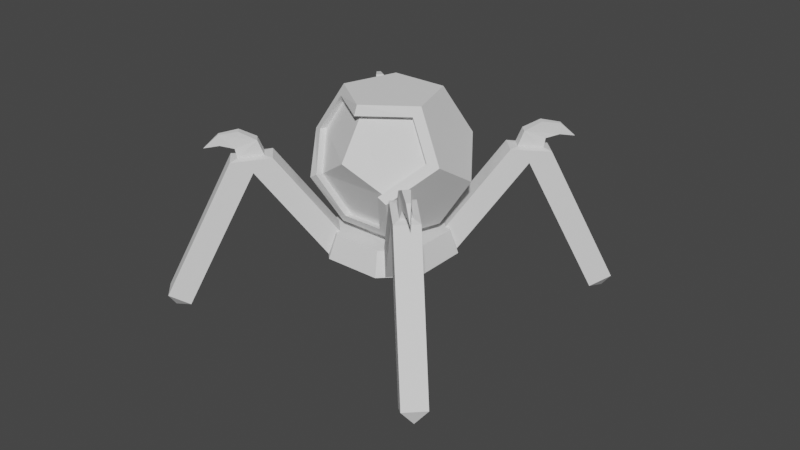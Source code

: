 # Source: robo_spider.blend  (saved by Blender 3.6.13; exported with 4.5.12 LTS)
import bpy
from mathutils import Matrix  # noqa: F401  (used for matrix-valued properties, if any)

bpy.ops.wm.read_factory_settings(use_empty=True)
scene = bpy.context.scene
scene.name = 'Scene'

# ---- collections
col_collection = bpy.data.collections.new('Collection'); scene.collection.children.link(col_collection)

# ---- world
world_world = bpy.data.worlds.new('World'); scene.world = world_world
world_world.use_nodes = True; world_world.node_tree.nodes.clear()
_N = world_world.node_tree.nodes; _L = world_world.node_tree.links
n0 = _N.new('ShaderNodeOutputWorld'); n0.name = 'World Output'; n0.location = (300, 300)
n1 = _N.new('ShaderNodeBackground'); n1.name = 'Background'; n1.location = (10, 300)
n1.inputs[0].default_value = (0.05088, 0.05088, 0.05088, 1.0)
_L.new(n1.outputs[0], n0.inputs[0])
n0.is_active_output = True
world_world.color = (0.05088, 0.05088, 0.05088)
world_world.use_sun_shadow = False
world_world.sun_shadow_jitter_overblur = 0.0

# ---- meshes
me_solid = bpy.data.meshes.new('Solid')
me_solid.from_pydata([(-0.5372, 0.4319, 0.6022), (-0.5774, 0.5774, -0.5774), (-0.4684, -0.5275, 0.6231), (-0.5774, -0.5774, -0.5774), (-0.3568, 0.9342, 0.0), (-0.2669, -0.8691, 0.1052), (-0.8041, 0.0, 0.4372), (-0.9342, 0.0, -0.3568), (0.0, 0.2304, 0.9126), (0.0, 0.3568, -0.9342), (0.0, -0.3568, -0.9342), (-0.5774, -0.5774, 0.5774), (-0.3568, -0.9342, 0.0), (-0.5774, 0.5774, 0.5774), (-0.9342, 0.0, 0.3568), (0.0, 0.3568, 0.9342), (0.0, 0.2699, 0.8093), (-0.4684, -0.488, 0.5198), (-0.2669, -0.8297, 0.001909), (-0.5372, 0.4714, 0.4989), (-0.8041, 0.03947, 0.3339), (0.0, -0.6257, -0.8068), (0.0, -0.4515, -0.6986), (0.0, -1.005, -0.1956), (0.0, -0.8311, -0.08737), (-0.06777, -1.002, -0.2014), (-0.06777, -0.8275, -0.09325), (-0.1353, -0.9909, -0.2188), (-0.1353, -0.8167, -0.1106), (-0.1974, -0.9733, -0.2471), (-0.1974, -0.7991, -0.1389), (-0.252, -0.9497, -0.2851), (-0.252, -0.7755, -0.1769), (-0.2967, -0.921, -0.3314), (-0.2967, -0.7468, -0.2232), (-0.3299, -0.8881, -0.3842), (-0.3299, -0.7139, -0.276), (-0.3504, -0.8525, -0.4416), (-0.3504, -0.6783, -0.3334), (-0.3573, -0.8155, -0.5012), (-0.3573, -0.6413, -0.393), (-0.3504, -0.7785, -0.5608), (-0.3504, -0.6043, -0.4526), (-0.3299, -0.7429, -0.6181), (-0.3299, -0.5687, -0.5099), (-0.2967, -0.7101, -0.671), (-0.2967, -0.5359, -0.5628), (-0.252, -0.6813, -0.7173), (-0.252, -0.5071, -0.6091), (-0.1974, -0.6577, -0.7553), (-0.1974, -0.4835, -0.6471), (-0.1353, -0.6402, -0.7835), (-0.1353, -0.466, -0.6753), (-0.06777, -0.6294, -0.8009), (-0.06777, -0.4552, -0.6927), (-0.3176, -1.119, 0.07469), (-0.6392, -0.9495, -0.1985), (-0.7333, -1.231, -0.3178), (-0.3647, -1.425, -0.004666), (-0.6392, -0.6102, -0.7448), (-0.3176, -0.4406, -1.018), (-0.3647, -0.6475, -1.257), (-0.7333, -0.8419, -0.9441), (-0.4424, -1.382, -0.0805), (-1.04, -0.7534, 1.013), (-0.6512, -1.272, -0.2579), (-1.249, -0.6432, 0.836), (-0.2766, -1.142, -0.1268), (-0.9948, -0.5152, 0.9866), (-0.4853, -1.032, -0.3041), (-1.1, -0.4595, 0.8971), (-1.215, -0.6547, 1.159), (-1.32, -0.5991, 1.069), (-1.885, -2.607, 0.6126), (-1.83, -2.518, 0.8475), (-2.039, -2.408, 0.6701), (-1.886, -2.607, 0.6118), (-1.644, -2.533, 0.6191), (-1.885, -2.607, 0.6116), (-1.853, -2.423, 0.4417), (-1.885, -2.607, 0.6109), (-1.084, -0.404, 0.7904), (-0.8748, -0.5141, 0.9678), (-1.225, -0.7381, 1.241), (-1.434, -0.628, 1.064), (-0.6512, -0.8095, -1.003), (-1.249, 0.4498, -0.924), (-0.4424, -0.6993, -1.18), (-1.04, 0.56, -1.101), (-0.4853, -0.7446, -0.7674), (-1.1, 0.586, -0.7864), (-0.2766, -0.6345, -0.9448), (-0.9948, 0.6417, -0.876), (-1.32, 0.6785, -0.9879), (-1.215, 0.7342, -1.077), (-1.886, -0.6215, -2.585), (-2.039, -0.4813, -2.433), (-1.83, -0.3711, -2.61), (-1.885, -0.621, -2.585), (-1.853, -0.6925, -2.344), (-1.885, -0.6224, -2.584), (-1.644, -0.5824, -2.522), (-1.885, -0.6219, -2.585), (-0.8748, 0.6252, -0.8667), (-1.084, 0.5151, -0.6893), (-1.434, 0.6608, -1.011), (-1.225, 0.7709, -1.189), (0.5372, 0.4319, 0.6022), (0.5774, 0.5774, -0.5774), (0.4684, -0.5275, 0.6231), (0.5774, -0.5774, -0.5774), (0.3568, 0.9342, 0.0), (0.2669, -0.8691, 0.1052), (0.8041, 0.0, 0.4372), (0.9342, 0.0, -0.3568), (0.5774, -0.5774, 0.5774), (0.3568, -0.9342, 0.0), (0.5774, 0.5774, 0.5774), (0.9342, 0.0, 0.3568), (0.4684, -0.488, 0.5198), (0.2669, -0.8297, 0.001909), (0.5372, 0.4714, 0.4989), (0.8041, 0.03947, 0.3339), (0.06777, -1.002, -0.2014), (0.06777, -0.8275, -0.09325), (0.1353, -0.9909, -0.2188), (0.1353, -0.8167, -0.1106), (0.1974, -0.9733, -0.2471), (0.1974, -0.7991, -0.1389), (0.252, -0.9497, -0.2851), (0.252, -0.7755, -0.1769), (0.2967, -0.921, -0.3314), (0.2967, -0.7468, -0.2232), (0.3299, -0.8881, -0.3842), (0.3299, -0.7139, -0.276), (0.3504, -0.8525, -0.4416), (0.3504, -0.6783, -0.3334), (0.3573, -0.8155, -0.5012), (0.3573, -0.6413, -0.393), (0.3504, -0.7785, -0.5608), (0.3504, -0.6043, -0.4526), (0.3299, -0.7429, -0.6181), (0.3299, -0.5687, -0.5099), (0.2967, -0.7101, -0.671), (0.2967, -0.5359, -0.5628), (0.252, -0.6813, -0.7173), (0.252, -0.5071, -0.6091), (0.1974, -0.6577, -0.7553), (0.1974, -0.4835, -0.6471), (0.1353, -0.6402, -0.7835), (0.1353, -0.466, -0.6753), (0.06777, -0.6294, -0.8009), (0.06777, -0.4552, -0.6927), (0.3176, -1.119, 0.07469), (0.6392, -0.9495, -0.1985), (0.7333, -1.231, -0.3178), (0.3647, -1.425, -0.004666), (0.6392, -0.6102, -0.7448), (0.3176, -0.4406, -1.018), (0.3647, -0.6475, -1.257), (0.7333, -0.8419, -0.9441), (0.4424, -1.382, -0.0805), (1.04, -0.7534, 1.013), (0.6512, -1.272, -0.2579), (1.249, -0.6432, 0.836), (0.2766, -1.142, -0.1268), (0.9948, -0.5152, 0.9866), (0.4853, -1.032, -0.3041), (1.1, -0.4595, 0.8971), (1.215, -0.6547, 1.159), (1.32, -0.5991, 1.069), (1.885, -2.607, 0.6126), (1.83, -2.518, 0.8475), (2.039, -2.408, 0.6701), (1.886, -2.607, 0.6118), (1.644, -2.533, 0.6191), (1.885, -2.607, 0.6116), (1.853, -2.423, 0.4417), (1.885, -2.607, 0.6109), (1.084, -0.404, 0.7904), (0.8748, -0.5141, 0.9678), (1.225, -0.7381, 1.241), (1.434, -0.628, 1.064), (0.6512, -0.8095, -1.003), (1.249, 0.4498, -0.924), (0.4424, -0.6993, -1.18), (1.04, 0.56, -1.101), (0.4853, -0.7446, -0.7674), (1.1, 0.586, -0.7864), (0.2766, -0.6345, -0.9448), (0.9948, 0.6417, -0.876), (1.32, 0.6785, -0.9879), (1.215, 0.7342, -1.077), (1.886, -0.6215, -2.585), (2.039, -0.4813, -2.433), (1.83, -0.3711, -2.61), (1.885, -0.621, -2.585), (1.853, -0.6925, -2.344), (1.885, -0.6224, -2.584), (1.644, -0.5824, -2.522), (1.885, -0.6219, -2.585), (0.8748, 0.6252, -0.8667), (1.084, 0.5151, -0.6893), (1.434, 0.6608, -1.011), (1.225, 0.7709, -1.189)], [], [(12, 11, 14, 7, 3), (8, 0, 19, 16), (4, 111, 108, 9, 1), (154, 157, 158, 60, 59, 56, 55, 153), (1, 7, 14, 13, 4), (7, 1, 9, 10, 3), (5, 2, 11, 12), (6, 0, 13, 14), (10, 110, 116, 12, 3), (0, 8, 15, 13), (2, 6, 14, 11), (2, 5, 18, 17), (6, 2, 17, 20), (0, 6, 20, 19), (23, 24, 26, 25), (25, 26, 28, 27), (27, 28, 30, 29), (29, 30, 32, 31), (31, 32, 34, 33), (33, 34, 36, 35), (35, 36, 38, 37), (37, 38, 40, 39), (39, 40, 42, 41), (41, 42, 44, 43), (43, 44, 46, 45), (45, 46, 48, 47), (47, 48, 50, 49), (49, 50, 52, 51), (51, 52, 54, 53), (53, 54, 22, 21), (58, 55, 56, 57), (62, 57, 56, 59), (62, 59, 60, 61), (155, 156, 58, 57, 62, 61, 159, 160), (60, 158, 159, 61), (112, 120, 18, 5), (58, 156, 153, 55), (12, 116, 112, 5), (63, 64, 66, 65), (65, 66, 81, 69), (69, 81, 82, 67), (67, 82, 64, 63), (65, 69, 67, 63), (74, 83, 84, 75), (64, 82, 83), (79, 66, 64, 77), (75, 84, 66, 79), (77, 64, 83, 74), (74, 75, 76, 73), (75, 79, 80, 76), (79, 77, 78, 80), (77, 74, 73, 78), (73, 76, 80, 78), (66, 84, 81), (68, 82, 81, 70), (72, 84, 83, 71), (70, 81, 84, 72), (71, 83, 82, 68), (85, 86, 88, 87), (87, 88, 103, 91), (91, 103, 104, 89), (89, 104, 86, 85), (87, 91, 89, 85), (96, 105, 106, 97), (86, 104, 105), (101, 88, 86, 99), (97, 106, 88, 101), (99, 86, 105, 96), (96, 97, 98, 95), (97, 101, 102, 98), (101, 99, 100, 102), (99, 96, 95, 100), (95, 98, 102, 100), (88, 106, 103), (90, 104, 103, 92), (94, 106, 105, 93), (92, 103, 106, 94), (93, 105, 104, 90), (15, 117, 111, 4, 13), (116, 110, 114, 118, 115), (8, 16, 121, 107), (108, 111, 117, 118, 114), (114, 110, 10, 9, 108), (112, 116, 115, 109), (113, 118, 117, 107), (107, 117, 15, 8), (109, 115, 118, 113), (109, 119, 120, 112), (113, 122, 119, 109), (107, 121, 122, 113), (23, 123, 124, 24), (123, 125, 126, 124), (125, 127, 128, 126), (127, 129, 130, 128), (129, 131, 132, 130), (131, 133, 134, 132), (133, 135, 136, 134), (135, 137, 138, 136), (137, 139, 140, 138), (139, 141, 142, 140), (141, 143, 144, 142), (143, 145, 146, 144), (145, 147, 148, 146), (147, 149, 150, 148), (149, 151, 152, 150), (151, 21, 22, 152), (156, 155, 154, 153), (160, 157, 154, 155), (160, 159, 158, 157), (161, 163, 164, 162), (163, 167, 179, 164), (167, 165, 180, 179), (165, 161, 162, 180), (163, 161, 165, 167), (172, 173, 182, 181), (162, 181, 180), (177, 175, 162, 164), (173, 177, 164, 182), (175, 172, 181, 162), (172, 171, 174, 173), (173, 174, 178, 177), (177, 178, 176, 175), (175, 176, 171, 172), (171, 176, 178, 174), (164, 179, 182), (166, 168, 179, 180), (170, 169, 181, 182), (168, 170, 182, 179), (169, 166, 180, 181), (183, 185, 186, 184), (185, 189, 201, 186), (189, 187, 202, 201), (187, 183, 184, 202), (185, 183, 187, 189), (194, 195, 204, 203), (184, 203, 202), (199, 197, 184, 186), (195, 199, 186, 204), (197, 194, 203, 184), (194, 193, 196, 195), (195, 196, 200, 199), (199, 200, 198, 197), (197, 198, 193, 194), (193, 198, 200, 196), (186, 201, 204), (188, 190, 201, 202), (192, 191, 203, 204), (190, 192, 204, 201), (191, 188, 202, 203)])
_uv = me_solid.uv_layers.new(name='UVMap')
_uv.uv.foreach_set('vector', [0.0, 0.0, 0.0, 0.0, 0.0, 0.0, 0.0, 0.0, 0.0, 0.0, 0.0, 0.0, 0.0, 0.0, 0.0, 0.0, 0.0, 0.0, 0.0, 0.0, 0.0, 0.0, 0.0, 0.0, 0.0, 0.0, 0.0, 0.0, 0.5417, 0.25, 0.625, 0.1667, 0.625, 0.08333, 0.625, 0.08333, 0.625, 0.1667, 0.5417, 0.25, 0.4583, 0.25, 0.4583, 0.25, 0.0, 0.0, 0.0, 0.0, 0.0, 0.0, 0.0, 0.0, 0.0, 0.0, 0.0, 0.0, 0.0, 0.0, 0.0, 0.0, 0.0, 0.0, 0.0, 0.0, 0.0, 0.0, 0.0, 0.0, 0.0, 0.0, 0.0, 0.0, 0.0, 0.0, 0.0, 0.0, 0.0, 0.0, 0.0, 0.0, 0.0, 0.0, 0.0, 0.0, 0.0, 0.0, 0.0, 0.0, 0.0, 0.0, 0.0, 0.0, 0.0, 0.0, 0.0, 0.0, 0.0, 0.0, 0.0, 0.0, 0.0, 0.0, 0.0, 0.0, 0.0, 0.0, 0.0, 0.0, 0.0, 0.0, 0.0, 0.0, 0.0, 0.0, 0.0, 0.0, 0.0, 0.0, 0.0, 0.0, 0.0, 0.0, 0.0, 0.0, 0.0, 0.0, 0.0, 0.0, 0.0, 0.0, 0.5, 0.5, 0.5, 1.0, 0.4688, 1.0, 0.4688, 0.5, 0.4688, 0.5, 0.4688, 1.0, 0.4375, 1.0, 0.4375, 0.5, 0.4375, 0.5, 0.4375, 1.0, 0.4062, 1.0, 0.4062, 0.5, 0.4062, 0.5, 0.4062, 1.0, 0.375, 1.0, 0.375, 0.5, 0.375, 0.5, 0.375, 1.0, 0.3438, 1.0, 0.3438, 0.5, 0.3438, 0.5, 0.3438, 1.0, 0.3125, 1.0, 0.3125, 0.5, 0.3125, 0.5, 0.3125, 1.0, 0.2812, 1.0, 0.2812, 0.5, 0.2812, 0.5, 0.2812, 1.0, 0.25, 1.0, 0.25, 0.5, 0.25, 0.5, 0.25, 1.0, 0.2188, 1.0, 0.2188, 0.5, 0.2188, 0.5, 0.2188, 1.0, 0.1875, 1.0, 0.1875, 0.5, 0.1875, 0.5, 0.1875, 1.0, 0.1562, 1.0, 0.1562, 0.5, 0.1562, 0.5, 0.1562, 1.0, 0.125, 1.0, 0.125, 0.5, 0.125, 0.5, 0.125, 1.0, 0.09375, 1.0, 0.09375, 0.5, 0.09375, 0.5, 0.09375, 1.0, 0.0625, 1.0, 0.0625, 0.5, 0.0625, 0.5, 0.0625, 1.0, 0.03125, 1.0, 0.03125, 0.5, 0.03125, 0.5, 0.03125, 1.0, 0.0, 1.0, 0.0, 0.5, 0.375, 0.5833, 0.625, 0.5833, 0.625, 0.6667, 0.375, 0.6667, 0.375, 0.8333, 0.375, 0.6667, 0.625, 0.6667, 0.625, 0.8333, 0.375, 0.8333, 0.625, 0.8333, 0.625, 0.9167, 0.375, 0.9167, 0.375, 0.6667, 0.375, 0.5833, 0.375, 0.5833, 0.375, 0.6667, 0.375, 0.8333, 0.375, 0.9167, 0.375, 0.9167, 0.375, 0.8333, 0.625, 0.9167, 0.625, 0.9167, 0.375, 0.9167, 0.375, 0.9167, 0.0, 0.0, 0.0, 0.0, 0.0, 0.0, 0.0, 0.0, 0.375, 0.5833, 0.375, 0.5833, 0.625, 0.5833, 0.625, 0.5833, 0.0, 0.0, 0.0, 0.0, 0.0, 0.0, 0.0, 0.0, 0.375, 0.0, 0.625, 0.0, 0.625, 0.25, 0.375, 0.25, 0.375, 0.25, 0.625, 0.25, 0.625, 0.5, 0.375, 0.5, 0.375, 0.5, 0.625, 0.5, 0.625, 0.75, 0.375, 0.75, 0.375, 0.75, 0.625, 0.75, 0.625, 1.0, 0.375, 1.0, 0.125, 0.5, 0.375, 0.5, 0.375, 0.75, 0.125, 0.75, 0.4098, 0.0, 0.625, 0.0, 0.625, 0.25, 0.4098, 0.25, 0.625, 0.75, 0.625, 0.75, 0.625, 1.0, 0.4098, 0.5, 0.625, 0.5, 0.625, 0.75, 0.4098, 0.75, 0.4098, 0.25, 0.625, 0.25, 0.625, 0.5, 0.4098, 0.5, 0.4098, 0.75, 0.625, 0.75, 0.625, 1.0, 0.4098, 1.0, 0.3926, 1.0, 0.3926, 0.25, 0.3926, 0.6239, 0.3926, 0.6261, 0.4098, 0.25, 0.4098, 0.5, 0.3926, 0.624, 0.3926, 0.6239, 0.4098, 0.5, 0.4098, 0.75, 0.3926, 0.626, 0.3926, 0.624, 0.4098, 0.75, 0.4098, 1.0, 0.3926, 0.6261, 0.3926, 0.626, 0.3926, 0.6261, 0.3926, 0.6239, 0.3926, 0.624, 0.3926, 0.626, 0.625, 0.5, 0.625, 0.25, 0.625, 0.5, 0.625, 0.6356, 0.625, 0.75, 0.625, 0.5, 0.625, 0.503, 0.625, 0.247, 0.625, 0.25, 0.625, 0.0, 0.625, 0.1144, 0.625, 0.503, 0.625, 0.5, 0.625, 0.25, 0.625, 0.247, 0.625, 0.1144, 0.625, 0.0, 0.625, 0.75, 0.625, 0.6356, 0.375, 0.0, 0.625, 0.0, 0.625, 0.25, 0.375, 0.25, 0.375, 0.25, 0.625, 0.25, 0.625, 0.5, 0.375, 0.5, 0.375, 0.5, 0.625, 0.5, 0.625, 0.75, 0.375, 0.75, 0.375, 0.75, 0.625, 0.75, 0.625, 1.0, 0.375, 1.0, 0.125, 0.5, 0.375, 0.5, 0.375, 0.75, 0.125, 0.75, 0.4098, 0.0, 0.625, 0.0, 0.625, 0.25, 0.4098, 0.25, 0.625, 0.75, 0.625, 0.75, 0.625, 1.0, 0.4098, 0.5, 0.625, 0.5, 0.625, 0.75, 0.4098, 0.75, 0.4098, 0.25, 0.625, 0.25, 0.625, 0.5, 0.4098, 0.5, 0.4098, 0.75, 0.625, 0.75, 0.625, 1.0, 0.4098, 1.0, 0.3926, 1.0, 0.3926, 0.25, 0.3926, 0.6239, 0.3926, 0.6261, 0.4098, 0.25, 0.4098, 0.5, 0.3926, 0.624, 0.3926, 0.6239, 0.4098, 0.5, 0.4098, 0.75, 0.3926, 0.626, 0.3926, 0.624, 0.4098, 0.75, 0.4098, 1.0, 0.3926, 0.6261, 0.3926, 0.626, 0.3926, 0.6261, 0.3926, 0.6239, 0.3926, 0.624, 0.3926, 0.626, 0.625, 0.5, 0.625, 0.25, 0.625, 0.5, 0.625, 0.6356, 0.625, 0.75, 0.625, 0.5, 0.625, 0.503, 0.625, 0.247, 0.625, 0.25, 0.625, 0.0, 0.625, 0.1144, 0.625, 0.503, 0.625, 0.5, 0.625, 0.25, 0.625, 0.247, 0.625, 0.1144, 0.625, 0.0, 0.625, 0.75, 0.625, 0.6356, 0.0, 0.0, 0.0, 0.0, 0.0, 0.0, 0.0, 0.0, 0.0, 0.0, 0.0, 0.0, 0.0, 0.0, 0.0, 0.0, 0.0, 0.0, 0.0, 0.0, 0.0, 0.0, 0.0, 0.0, 0.0, 0.0, 0.0, 0.0, 0.0, 0.0, 0.0, 0.0, 0.0, 0.0, 0.0, 0.0, 0.0, 0.0, 0.0, 0.0, 0.0, 0.0, 0.0, 0.0, 0.0, 0.0, 0.0, 0.0, 0.0, 0.0, 0.0, 0.0, 0.0, 0.0, 0.0, 0.0, 0.0, 0.0, 0.0, 0.0, 0.0, 0.0, 0.0, 0.0, 0.0, 0.0, 0.0, 0.0, 0.0, 0.0, 0.0, 0.0, 0.0, 0.0, 0.0, 0.0, 0.0, 0.0, 0.0, 0.0, 0.0, 0.0, 0.0, 0.0, 0.0, 0.0, 0.0, 0.0, 0.0, 0.0, 0.0, 0.0, 0.0, 0.0, 0.0, 0.0, 0.0, 0.0, 0.0, 0.0, 0.0, 0.0, 0.0, 0.0, 0.5, 0.5, 0.4688, 0.5, 0.4688, 1.0, 0.5, 1.0, 0.4688, 0.5, 0.4375, 0.5, 0.4375, 1.0, 0.4688, 1.0, 0.4375, 0.5, 0.4062, 0.5, 0.4062, 1.0, 0.4375, 1.0, 0.4062, 0.5, 0.375, 0.5, 0.375, 1.0, 0.4062, 1.0, 0.375, 0.5, 0.3438, 0.5, 0.3438, 1.0, 0.375, 1.0, 0.3438, 0.5, 0.3125, 0.5, 0.3125, 1.0, 0.3438, 1.0, 0.3125, 0.5, 0.2812, 0.5, 0.2812, 1.0, 0.3125, 1.0, 0.2812, 0.5, 0.25, 0.5, 0.25, 1.0, 0.2812, 1.0, 0.25, 0.5, 0.2188, 0.5, 0.2188, 1.0, 0.25, 1.0, 0.2188, 0.5, 0.1875, 0.5, 0.1875, 1.0, 0.2188, 1.0, 0.1875, 0.5, 0.1562, 0.5, 0.1562, 1.0, 0.1875, 1.0, 0.1562, 0.5, 0.125, 0.5, 0.125, 1.0, 0.1562, 1.0, 0.125, 0.5, 0.09375, 0.5, 0.09375, 1.0, 0.125, 1.0, 0.09375, 0.5, 0.0625, 0.5, 0.0625, 1.0, 0.09375, 1.0, 0.0625, 0.5, 0.03125, 0.5, 0.03125, 1.0, 0.0625, 1.0, 0.03125, 0.5, 0.0, 0.5, 0.0, 1.0, 0.03125, 1.0, 0.375, 0.5833, 0.375, 0.6667, 0.625, 0.6667, 0.625, 0.5833, 0.375, 0.8333, 0.625, 0.8333, 0.625, 0.6667, 0.375, 0.6667, 0.375, 0.8333, 0.375, 0.9167, 0.625, 0.9167, 0.625, 0.8333, 0.375, 0.0, 0.375, 0.25, 0.625, 0.25, 0.625, 0.0, 0.375, 0.25, 0.375, 0.5, 0.625, 0.5, 0.625, 0.25, 0.375, 0.5, 0.375, 0.75, 0.625, 0.75, 0.625, 0.5, 0.375, 0.75, 0.375, 1.0, 0.625, 1.0, 0.625, 0.75, 0.125, 0.5, 0.125, 0.75, 0.375, 0.75, 0.375, 0.5, 0.4098, 0.0, 0.4098, 0.25, 0.625, 0.25, 0.625, 0.0, 0.625, 0.75, 0.625, 1.0, 0.625, 0.75, 0.4098, 0.5, 0.4098, 0.75, 0.625, 0.75, 0.625, 0.5, 0.4098, 0.25, 0.4098, 0.5, 0.625, 0.5, 0.625, 0.25, 0.4098, 0.75, 0.4098, 1.0, 0.625, 1.0, 0.625, 0.75, 0.3926, 1.0, 0.3926, 0.6261, 0.3926, 0.6239, 0.3926, 0.25, 0.4098, 0.25, 0.3926, 0.6239, 0.3926, 0.624, 0.4098, 0.5, 0.4098, 0.5, 0.3926, 0.624, 0.3926, 0.626, 0.4098, 0.75, 0.4098, 0.75, 0.3926, 0.626, 0.3926, 0.6261, 0.4098, 1.0, 0.3926, 0.6261, 0.3926, 0.626, 0.3926, 0.624, 0.3926, 0.6239, 0.625, 0.5, 0.625, 0.5, 0.625, 0.25, 0.625, 0.6356, 0.625, 0.503, 0.625, 0.5, 0.625, 0.75, 0.625, 0.247, 0.625, 0.1144, 0.625, 0.0, 0.625, 0.25, 0.625, 0.503, 0.625, 0.247, 0.625, 0.25, 0.625, 0.5, 0.625, 0.1144, 0.625, 0.6356, 0.625, 0.75, 0.625, 0.0, 0.375, 0.0, 0.375, 0.25, 0.625, 0.25, 0.625, 0.0, 0.375, 0.25, 0.375, 0.5, 0.625, 0.5, 0.625, 0.25, 0.375, 0.5, 0.375, 0.75, 0.625, 0.75, 0.625, 0.5, 0.375, 0.75, 0.375, 1.0, 0.625, 1.0, 0.625, 0.75, 0.125, 0.5, 0.125, 0.75, 0.375, 0.75, 0.375, 0.5, 0.4098, 0.0, 0.4098, 0.25, 0.625, 0.25, 0.625, 0.0, 0.625, 0.75, 0.625, 1.0, 0.625, 0.75, 0.4098, 0.5, 0.4098, 0.75, 0.625, 0.75, 0.625, 0.5, 0.4098, 0.25, 0.4098, 0.5, 0.625, 0.5, 0.625, 0.25, 0.4098, 0.75, 0.4098, 1.0, 0.625, 1.0, 0.625, 0.75, 0.3926, 1.0, 0.3926, 0.6261, 0.3926, 0.6239, 0.3926, 0.25, 0.4098, 0.25, 0.3926, 0.6239, 0.3926, 0.624, 0.4098, 0.5, 0.4098, 0.5, 0.3926, 0.624, 0.3926, 0.626, 0.4098, 0.75, 0.4098, 0.75, 0.3926, 0.626, 0.3926, 0.6261, 0.4098, 1.0, 0.3926, 0.6261, 0.3926, 0.626, 0.3926, 0.624, 0.3926, 0.6239, 0.625, 0.5, 0.625, 0.5, 0.625, 0.25, 0.625, 0.6356, 0.625, 0.503, 0.625, 0.5, 0.625, 0.75, 0.625, 0.247, 0.625, 0.1144, 0.625, 0.0, 0.625, 0.25, 0.625, 0.503, 0.625, 0.247, 0.625, 0.25, 0.625, 0.5, 0.625, 0.1144, 0.625, 0.6356, 0.625, 0.75, 0.625, 0.0])
me_solid.update()
me_solid_004 = bpy.data.meshes.new('Solid.004')
me_solid_004.from_pydata([(0.0, 0.2699, 0.8093), (0.0, -0.3174, 0.8308), (-0.4684, -0.488, 0.5198), (-0.2669, -0.8297, 0.001909), (-0.5372, 0.4714, 0.4989), (-0.8041, 0.03947, 0.3339), (0.4684, -0.488, 0.5198), (0.2669, -0.8297, 0.001909), (0.5372, 0.4714, 0.4989), (0.8041, 0.03947, 0.3339)], [], [(4, 5, 2, 1, 0), (7, 6, 1, 2, 3), (8, 0, 1, 6, 9)])
_uv = me_solid_004.uv_layers.new(name='UVMap')
_uv.uv.foreach_set('vector', [0.0, 0.0, 0.0, 0.0, 0.0, 0.0, 0.0, 0.0, 0.0, 0.0, 0.0, 0.0, 0.0, 0.0, 0.0, 0.0, 0.0, 0.0, 0.0, 0.0, 0.0, 0.0, 0.0, 0.0, 0.0, 0.0, 0.0, 0.0, 0.0, 0.0])
me_solid_004.update()
me_solid_005 = bpy.data.meshes.new('Solid.005')
me_solid_005.from_pydata([(-0.9948, -0.5152, 0.9866), (-1.1, -0.4595, 0.8971), (-1.215, -0.6547, 1.159), (-1.32, -0.5991, 1.069), (-1.281, -0.3297, 1.235), (-1.214, -0.3652, 1.293), (-1.387, -0.5898, 1.322), (-1.424, -0.57, 1.29), (-1.054, -0.3818, 1.122), (-1.145, -0.3342, 1.045), (-1.251, -0.5636, 1.214), (-1.318, -0.5281, 1.156), (-1.394, -0.4785, 1.399), (-1.431, -0.4586, 1.367), (-1.541, -0.6806, 1.403), (-1.1, 0.586, -0.7864), (-0.9948, 0.6417, -0.876), (-1.32, 0.6785, -0.9879), (-1.215, 0.7342, -1.077), (-1.214, 0.9824, -0.8772), (-1.281, 0.9469, -0.8201), (-1.424, 0.8892, -1.06), (-1.387, 0.909, -1.092), (-1.145, 0.7742, -0.7397), (-1.054, 0.8218, -0.8163), (-1.318, 0.7881, -0.9629), (-1.251, 0.8235, -1.02), (-1.431, 1.008, -0.994), (-1.394, 1.028, -1.026), (-1.541, 0.9413, -1.209), (0.9948, -0.5152, 0.9866), (1.1, -0.4595, 0.8971), (1.215, -0.6547, 1.159), (1.32, -0.5991, 1.069), (1.281, -0.3297, 1.235), (1.214, -0.3652, 1.293), (1.387, -0.5898, 1.322), (1.424, -0.57, 1.29), (1.054, -0.3818, 1.122), (1.145, -0.3342, 1.045), (1.251, -0.5636, 1.214), (1.318, -0.5281, 1.156), (1.394, -0.4785, 1.399), (1.431, -0.4586, 1.367), (1.541, -0.6806, 1.403), (1.1, 0.586, -0.7864), (0.9948, 0.6417, -0.876), (1.32, 0.6785, -0.9879), (1.215, 0.7342, -1.077), (1.214, 0.9824, -0.8772), (1.281, 0.9469, -0.8201), (1.424, 0.8892, -1.06), (1.387, 0.909, -1.092), (1.145, 0.7742, -0.7397), (1.054, 0.8218, -0.8163), (1.318, 0.7881, -0.9629), (1.251, 0.8235, -1.02), (1.431, 1.008, -0.994), (1.394, 1.028, -1.026), (1.541, 0.9413, -1.209)], [], [(9, 4, 5, 8), (3, 11, 7, 14, 13, 4, 9, 1), (13, 12, 5, 4), (10, 6, 7, 11), (14, 12, 13), (2, 10, 11, 3), (1, 9, 8, 0), (7, 6, 14), (0, 8, 5, 12, 14, 6, 10, 2), (24, 19, 20, 23), (18, 26, 22, 29, 28, 19, 24, 16), (28, 27, 20, 19), (25, 21, 22, 26), (29, 27, 28), (17, 25, 26, 18), (16, 24, 23, 15), (22, 21, 29), (15, 23, 20, 27, 29, 21, 25, 17), (39, 38, 35, 34), (33, 31, 39, 34, 43, 44, 37, 41), (43, 34, 35, 42), (40, 41, 37, 36), (44, 43, 42), (32, 33, 41, 40), (31, 30, 38, 39), (37, 44, 36), (30, 32, 40, 36, 44, 42, 35, 38), (54, 53, 50, 49), (48, 46, 54, 49, 58, 59, 52, 56), (58, 49, 50, 57), (55, 56, 52, 51), (59, 58, 57), (47, 48, 56, 55), (46, 45, 53, 54), (52, 59, 51), (45, 47, 55, 51, 59, 57, 50, 53)])
_uv = me_solid_005.uv_layers.new(name='UVMap')
_uv.uv.foreach_set('vector', [0.625, 0.503, 0.625, 0.503, 0.625, 0.6356, 0.625, 0.6356, 0.625, 0.247, 0.625, 0.247, 0.625, 0.247, 0.625, 0.375, 0.625, 0.4392, 0.625, 0.503, 0.625, 0.503, 0.625, 0.503, 0.625, 0.4392, 0.625, 0.5058, 0.625, 0.6356, 0.625, 0.503, 0.625, 0.1144, 0.625, 0.1144, 0.625, 0.247, 0.625, 0.247, 0.625, 0.375, 0.625, 0.5058, 0.625, 0.4392, 0.625, 0.1144, 0.625, 0.1144, 0.625, 0.247, 0.625, 0.247, 0.625, 0.503, 0.625, 0.503, 0.625, 0.6356, 0.625, 0.6356, 0.625, 0.247, 0.625, 0.1144, 0.625, 0.375, 0.625, 0.6356, 0.625, 0.6356, 0.625, 0.6356, 0.625, 0.5058, 0.625, 0.375, 0.625, 0.1144, 0.625, 0.1144, 0.625, 0.1144, 0.625, 0.503, 0.625, 0.503, 0.625, 0.6356, 0.625, 0.6356, 0.625, 0.247, 0.625, 0.247, 0.625, 0.247, 0.625, 0.375, 0.625, 0.4392, 0.625, 0.503, 0.625, 0.503, 0.625, 0.503, 0.625, 0.4392, 0.625, 0.5058, 0.625, 0.6356, 0.625, 0.503, 0.625, 0.1144, 0.625, 0.1144, 0.625, 0.247, 0.625, 0.247, 0.625, 0.375, 0.625, 0.5058, 0.625, 0.4392, 0.625, 0.1144, 0.625, 0.1144, 0.625, 0.247, 0.625, 0.247, 0.625, 0.503, 0.625, 0.503, 0.625, 0.6356, 0.625, 0.6356, 0.625, 0.247, 0.625, 0.1144, 0.625, 0.375, 0.625, 0.6356, 0.625, 0.6356, 0.625, 0.6356, 0.625, 0.5058, 0.625, 0.375, 0.625, 0.1144, 0.625, 0.1144, 0.625, 0.1144, 0.625, 0.503, 0.625, 0.6356, 0.625, 0.6356, 0.625, 0.503, 0.625, 0.247, 0.625, 0.503, 0.625, 0.503, 0.625, 0.503, 0.625, 0.4392, 0.625, 0.375, 0.625, 0.247, 0.625, 0.247, 0.625, 0.4392, 0.625, 0.503, 0.625, 0.6356, 0.625, 0.5058, 0.625, 0.1144, 0.625, 0.247, 0.625, 0.247, 0.625, 0.1144, 0.625, 0.375, 0.625, 0.4392, 0.625, 0.5058, 0.625, 0.1144, 0.625, 0.247, 0.625, 0.247, 0.625, 0.1144, 0.625, 0.503, 0.625, 0.6356, 0.625, 0.6356, 0.625, 0.503, 0.625, 0.247, 0.625, 0.375, 0.625, 0.1144, 0.625, 0.6356, 0.625, 0.1144, 0.625, 0.1144, 0.625, 0.1144, 0.625, 0.375, 0.625, 0.5058, 0.625, 0.6356, 0.625, 0.6356, 0.625, 0.503, 0.625, 0.6356, 0.625, 0.6356, 0.625, 0.503, 0.625, 0.247, 0.625, 0.503, 0.625, 0.503, 0.625, 0.503, 0.625, 0.4392, 0.625, 0.375, 0.625, 0.247, 0.625, 0.247, 0.625, 0.4392, 0.625, 0.503, 0.625, 0.6356, 0.625, 0.5058, 0.625, 0.1144, 0.625, 0.247, 0.625, 0.247, 0.625, 0.1144, 0.625, 0.375, 0.625, 0.4392, 0.625, 0.5058, 0.625, 0.1144, 0.625, 0.247, 0.625, 0.247, 0.625, 0.1144, 0.625, 0.503, 0.625, 0.6356, 0.625, 0.6356, 0.625, 0.503, 0.625, 0.247, 0.625, 0.375, 0.625, 0.1144, 0.625, 0.6356, 0.625, 0.1144, 0.625, 0.1144, 0.625, 0.1144, 0.625, 0.375, 0.625, 0.5058, 0.625, 0.6356, 0.625, 0.6356])
me_solid_005.update()
arm_armature = bpy.data.armatures.new('Armature')  # bones are not reproduced

# ---- objects
ob_solid = bpy.data.objects.new('Solid', me_solid)
ob_armature = bpy.data.objects.new('Armature', arm_armature)
ob_visor = bpy.data.objects.new('visor', me_solid_004)
ob_spikes = bpy.data.objects.new('spikes', me_solid_005)

# ---- transforms, parenting, visibility, modifiers, constraints
ob_solid.parent = ob_armature
ob_solid.location = (0.0, 0.0, 0.0)
ob_solid.rotation_euler = (1.015, -0.0, 0.0)
_vg = ob_solid.vertex_groups.new(name='Head')
for _i, _w in zip([0, 1, 2, 3, 4, 5, 6, 7, 8, 9, 10, 11, 12, 13, 14, 15, 16, 17, 18, 19, 20, 21, 22, 23, 24, 25, 26, 27, 28, 29, 30, 31, 32, 33, 34, 35, 36, 37, 38, 39, 40, 41, 42, 43, 44, 45, 46, 47, 48, 49, 50, 51, 52, 53, 54, 107, 108, 109, 110, 111, 112, 113, 114, 115, 116, 117, 118, 119, 120, 121, 122, 123, 124, 125, 126, 127, 128, 129, 130, 131, 132, 133, 134, 135, 136, 137, 138, 139, 140, 141, 142, 143, 144, 145, 146, 147, 148, 149, 150, 151, 152], [0.9758, 0.9834, 0.896, 0.876, 0.992, 0.7234, 0.9484, 0.9603, 0.9832, 0.9708, 0.9039, 0.8989, 0.7639, 0.9779, 0.9556, 0.9819, 0.9827, 0.8851, 0.675, 0.9743, 0.9483, 0.3708, 0.6232, 0.3828, 0.623, 0.3831, 0.6233, 0.3832, 0.6237, 0.383, 0.6241, 0.3826, 0.6244, 0.382, 0.6248, 0.3812, 0.625, 0.3802, 0.6252, 0.3791, 0.6253, 0.3779, 0.6252, 0.3767, 0.6251, 0.3755, 0.6249, 0.3743, 0.6246, 0.3733, 0.6243, 0.3723, 0.6239, 0.3715, 0.6235, 0.9773, 0.9827, 0.8949, 0.8752, 0.9924, 0.723, 0.9524, 0.9583, 0.8977, 0.7634, 0.9793, 0.961, 0.8845, 0.6747, 0.9759, 0.9519, 0.3822, 0.6228, 0.3813, 0.6227, 0.3802, 0.6226, 0.379, 0.6225, 0.3776, 0.6225, 0.3762, 0.6225, 0.3749, 0.6225, 0.3736, 0.6225, 0.3724, 0.6225, 0.3714, 0.6225, 0.3707, 0.6225, 0.3702, 0.6226, 0.3699, 0.6227, 0.37, 0.6228, 0.3703, 0.6229]): _vg.add([_i], _w, 'REPLACE')
_vg = ob_solid.vertex_groups.new(name='Bone.002')
for _i, _w in zip([2, 3, 5, 6, 7, 9, 10, 11, 12, 14, 17, 18, 19, 20, 21, 22, 23, 24, 25, 26, 27, 28, 29, 30, 31, 32, 33, 34, 35, 36, 37, 38, 39, 40, 41, 42, 43, 44, 45, 46, 47, 48, 49, 50, 51, 52, 53, 54, 55, 56, 57, 58, 59, 60, 61, 62, 109, 110, 112, 113, 114, 115, 116, 118, 119, 120, 122, 123, 124, 125, 126, 127, 128, 129, 130, 131, 132, 133, 134, 135, 136, 137, 138, 139, 140, 141, 142, 143, 144, 145, 146, 147, 148, 149, 150, 151, 152, 153, 154, 155, 156, 157, 158, 159, 160], [0.104, 0.124, 0.2766, 0.05159, 0.0294, 0.008307, 0.09609, 0.1011, 0.2361, 0.03871, 0.1149, 0.325, 0.001305, 0.05174, 0.6292, 0.3768, 0.6172, 0.377, 0.6169, 0.3767, 0.6168, 0.3763, 0.617, 0.3759, 0.6174, 0.3756, 0.618, 0.3752, 0.6188, 0.375, 0.6198, 0.3748, 0.6209, 0.3747, 0.6221, 0.3748, 0.6233, 0.3749, 0.6245, 0.3751, 0.6257, 0.3754, 0.6267, 0.3757, 0.6277, 0.3761, 0.6285, 0.3765, 1.0, 1.0, 1.0, 1.0, 1.0, 1.0, 1.0, 1.0, 0.1051, 0.1248, 0.277, 0.04528, 0.03346, 0.1023, 0.2366, 0.02804, 0.1155, 0.3253, 0.04619, 0.6178, 0.3772, 0.6187, 0.3773, 0.6198, 0.3774, 0.621, 0.3775, 0.6224, 0.3775, 0.6238, 0.3775, 0.6251, 0.3775, 0.6264, 0.3775, 0.6276, 0.3775, 0.6286, 0.3775, 0.6293, 0.3775, 0.6298, 0.3774, 0.6301, 0.3773, 0.63, 0.3772, 0.6297, 0.3771, 1.0, 1.0, 1.0, 1.0, 1.0, 1.0, 1.0, 1.0]): _vg.add([_i], _w, 'REPLACE')
_vg = ob_solid.vertex_groups.new(name='frontRight1')
for _i, _w in zip([63, 64, 65, 66, 67, 68, 69, 70, 71, 72, 81, 82, 83, 84], [0.9882, 0.9834, 0.9882, 0.967, 0.9887, 0.4889, 0.989, 0.5224, 0.8051, 0.8113, 0.4258, 0.3681, 0.9632, 0.9615]): _vg.add([_i], _w, 'REPLACE')
_vg = ob_solid.vertex_groups.new(name='frontRight2')
for _i, _w in zip([66, 68, 70, 71, 72, 73, 74, 75, 76, 77, 78, 79, 80, 81, 82, 83, 84], [0.01591, 0.5111, 0.4776, 0.1949, 0.1887, 0.9975, 0.9951, 0.9948, 0.9975, 0.9929, 0.9975, 0.9927, 0.9975, 0.5742, 0.6319, 0.02352, 0.02693]): _vg.add([_i], _w, 'REPLACE')
_vg = ob_solid.vertex_groups.new(name='frontLeft1')
for _i, _w in zip([161, 162, 163, 164, 165, 166, 167, 168, 169, 170, 179, 180, 181, 182], [0.9881, 0.9717, 0.9886, 0.9788, 0.9888, 1.0, 0.989, 1.0, 1.0, 1.0, 0.4245, 0.3786, 0.961, 0.9665]): _vg.add([_i], _w, 'REPLACE')
_vg = ob_solid.vertex_groups.new(name='frontLeft2')
for _i, _w in zip([162, 171, 172, 173, 174, 175, 176, 177, 178, 179, 180, 181, 182], [0.006504, 0.9975, 0.9956, 0.9943, 0.9975, 0.9932, 0.9975, 0.9922, 0.9975, 0.5755, 0.6214, 0.02807, 0.01695]): _vg.add([_i], _w, 'REPLACE')
_vg = ob_solid.vertex_groups.new(name='backLeft1')
for _i, _w in zip([183, 184, 185, 186, 187, 189, 201, 202, 203, 204], [0.9882, 0.9665, 0.9891, 0.9822, 0.9889, 0.9898, 0.4199, 0.3784, 0.9587, 0.967]): _vg.add([_i], _w, 'REPLACE')
_vg = ob_solid.vertex_groups.new(name='backLeft2')
for _i, _w in zip([184, 193, 194, 195, 196, 197, 198, 199, 200, 201, 202, 203, 204], [0.01697, 0.9975, 0.9949, 0.9947, 0.9975, 0.9931, 0.9975, 0.9929, 0.9975, 0.5801, 0.6216, 0.03256, 0.01604]): _vg.add([_i], _w, 'REPLACE')
_vg = ob_solid.vertex_groups.new(name='backRight1')
for _i, _w in zip([85, 86, 87, 88, 89, 91, 103, 104, 105, 106], [0.9358, 0.08417, 0.9579, 0.9053, 0.9762, 0.9831, 0.3199, 0.1198, 0.7095, 0.8922]): _vg.add([_i], _w, 'REPLACE')
_vg = ob_solid.vertex_groups.new(name='BackRight2')
for _i, _w in zip([85, 86, 87, 88, 95, 96, 97, 98, 99, 100, 101, 102, 103, 104, 105, 106], [0.06213, 0.8875, 0.02818, 0.06776, 0.9983, 0.9949, 0.9961, 0.9983, 0.9981, 0.9983, 0.9955, 0.9983, 0.6769, 0.8705, 0.2901, 0.1003]): _vg.add([_i], _w, 'REPLACE')
_vg = ob_solid.vertex_groups.new(name='frontRight1')
for _i, _w in zip([63, 64, 65, 66, 67, 68, 69, 70, 71, 72, 81, 82, 83, 84], [0.9882, 0.9834, 0.9882, 0.967, 0.9887, 1.0, 0.989, 1.0, 1.0, 1.0, 0.4258, 0.3681, 0.9632, 0.9615]): _vg.add([_i], _w, 'REPLACE')
_vg = ob_solid.vertex_groups.new(name='frontRight2')
for _i, _w in zip([66, 73, 74, 75, 76, 77, 78, 79, 80, 81, 82, 83, 84], [0.01591, 0.9975, 0.9951, 0.9948, 0.9975, 0.9929, 0.9975, 0.9927, 0.9975, 0.5742, 0.6319, 0.02352, 0.02693]): _vg.add([_i], _w, 'REPLACE')
_vg = ob_solid.vertex_groups.new(name='backRight1')
for _i, _w in zip([85, 86, 87, 88, 89, 90, 91, 92, 93, 94, 103, 104, 105, 106], [0.9358, 0.08417, 0.9579, 0.9053, 0.9762, 1.0, 0.9831, 1.0, 1.0, 1.0, 0.3199, 0.1198, 0.7095, 0.8922]): _vg.add([_i], _w, 'REPLACE')
_vg = ob_solid.vertex_groups.new(name='backRight2')
for _i, _w in zip([85, 86, 87, 88, 95, 96, 97, 98, 99, 100, 101, 102, 103, 104, 105, 106], [0.06415, 0.9158, 0.03412, 0.0947, 0.9984, 0.9958, 0.9956, 0.9984, 0.9985, 0.9984, 0.9949, 0.9984, 0.6801, 0.8802, 0.2905, 0.1078]): _vg.add([_i], _w, 'REPLACE')
_vg = ob_solid.vertex_groups.new(name='backLeft1')
for _i, _w in zip([183, 184, 185, 186, 187, 188, 189, 190, 191, 192, 201, 202, 203, 204], [0.9882, 0.9665, 0.9891, 0.9822, 0.9889, 1.0, 0.9898, 1.0, 1.0, 1.0, 0.4199, 0.3784, 0.9587, 0.967]): _vg.add([_i], _w, 'REPLACE')
_vg = ob_solid.vertex_groups.new(name='backLeft2')
for _i, _w in zip([184, 193, 194, 195, 196, 197, 198, 199, 200, 201, 202, 203, 204], [0.01697, 0.9975, 0.9949, 0.9947, 0.9975, 0.9931, 0.9975, 0.9929, 0.9975, 0.5801, 0.6216, 0.03256, 0.01604]): _vg.add([_i], _w, 'REPLACE')
_m = ob_solid.modifiers.new('Armature', 'ARMATURE')
_m.object = ob_armature
ob_armature.location = (0.0, 0.0, 0.0)
ob_visor.location = (0.0, 0.0, 0.0)
ob_visor.rotation_euler = (1.015, -0.0, 0.0)
ob_spikes.location = (0.0, 0.0, 0.0)
ob_spikes.rotation_euler = (1.015, -0.0, 0.0)
_vg = ob_spikes.vertex_groups.new(name='Head')
_vg = ob_spikes.vertex_groups.new(name='Bone.002')
_vg = ob_spikes.vertex_groups.new(name='frontRight1')
for _i, _w in zip([0, 1, 2, 3, 4, 5, 6, 7, 8, 9, 10, 11, 12, 13, 14], [0.4889, 0.5224, 0.8051, 0.8113, 0.6365, 0.6231, 0.6443, 0.6426, 0.5853, 0.5773, 0.6631, 0.6881, 0.6435, 0.6425, 1.0]): _vg.add([_i], _w, 'REPLACE')
_vg = ob_spikes.vertex_groups.new(name='frontRight2')
for _i, _w in zip([0, 1, 2, 3, 4, 5, 6, 7, 8, 9, 10, 11, 12, 13], [0.5111, 0.4776, 0.1949, 0.1887, 0.3635, 0.3769, 0.3557, 0.3574, 0.4147, 0.4227, 0.3369, 0.3119, 0.3565, 0.3575]): _vg.add([_i], _w, 'REPLACE')
_vg = ob_spikes.vertex_groups.new(name='frontLeft1')
_vg.add([30, 31, 32, 33, 34, 35, 36, 37, 38, 39, 40, 41, 42, 43, 44], 1.0, 'REPLACE')
_vg = ob_spikes.vertex_groups.new(name='frontLeft2')
_vg = ob_spikes.vertex_groups.new(name='backLeft1')
_vg = ob_spikes.vertex_groups.new(name='backLeft2')
_vg = ob_spikes.vertex_groups.new(name='backRight1')
_vg = ob_spikes.vertex_groups.new(name='BackRight2')
_vg = ob_spikes.vertex_groups.new(name='frontRight1')
_vg.add([0, 1, 2, 3, 4, 5, 6, 7, 8, 9, 10, 11, 12, 13], 1.0, 'REPLACE')
_vg = ob_spikes.vertex_groups.new(name='frontRight2')
_vg = ob_spikes.vertex_groups.new(name='backRight1')
_vg.add([15, 16, 17, 18, 19, 20, 21, 22, 23, 24, 25, 26, 27, 28, 29], 1.0, 'REPLACE')
_vg = ob_spikes.vertex_groups.new(name='backRight2')
_vg = ob_spikes.vertex_groups.new(name='backLeft1')
_vg.add([45, 46, 47, 48, 49, 50, 51, 52, 53, 54, 55, 56, 57, 58, 59], 1.0, 'REPLACE')
_vg = ob_spikes.vertex_groups.new(name='backLeft2')
_m = ob_spikes.modifiers.new('Armature', 'ARMATURE')

# ---- collection membership
col_collection.objects.link(ob_solid)
col_collection.objects.link(ob_armature)
col_collection.objects.link(ob_visor)
col_collection.objects.link(ob_spikes)

# ---- scene / render settings (as saved in the file)
scene.frame_start = 1; scene.frame_end = 250; scene.frame_set(1)
scene.render.engine = 'BLENDER_EEVEE_NEXT'
scene.cycles.use_denoising = False
scene.cycles.samples = 128
scene.cycles.sampling_pattern = 'TABULATED_SOBOL'
scene.cycles.use_adaptive_sampling = False
scene.cycles.use_light_tree = False
scene.view_settings.view_transform = 'Filmic'
bpy.context.view_layer.update()

# ---- added for rendering (the .blend has no active camera and no usable light): camera, sun
cam_auto = bpy.data.cameras.new('AutoCamera')
cam_auto.lens = 50.0
cam_auto.sensor_width = 36.0
cam_auto.clip_end = 1000.0
ob_auto_camera = bpy.data.objects.new('AutoCamera', cam_auto)
scene.collection.objects.link(ob_auto_camera)
ob_auto_camera.location = (7.7486, -9.15826, 5.2094)
ob_auto_camera.rotation_euler = (1.09748, -7.21219e-08, 0.694738)
scene.camera = ob_auto_camera
light_auto_sun = bpy.data.lights.new('AutoSun', 'SUN')
light_auto_sun.energy = 3.0
light_auto_sun.angle = 0.0523599
ob_auto_sun = bpy.data.objects.new('AutoSun', light_auto_sun)
scene.collection.objects.link(ob_auto_sun)
ob_auto_sun.rotation_euler = (0.872665, 0.174533, 0.523599)
bpy.context.view_layer.update()

